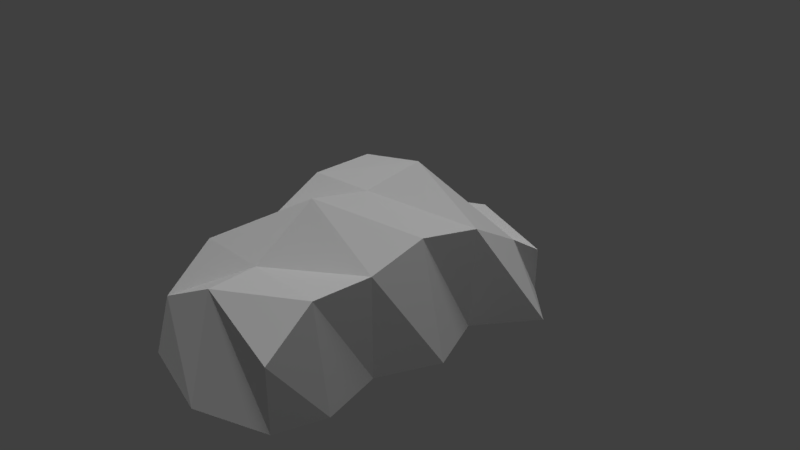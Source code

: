 # Source: bush.blend  (saved by Blender 2.79.0; exported with 4.5.12 LTS)
import bpy
from mathutils import Matrix  # noqa: F401  (used for matrix-valued properties, if any)

bpy.ops.wm.read_factory_settings(use_empty=True)
scene = bpy.context.scene
scene.name = 'Scene'

# ---- collections
col_collection_1 = bpy.data.collections.new('Collection 1'); scene.collection.children.link(col_collection_1)

# ---- materials (node trees are filled in below, after node groups)
mat_grass = bpy.data.materials.new('grass')
mat_grass.alpha_threshold = 0.0
mat_grass.use_transparent_shadow = False
mat_grass.roughness = 0.5
mat_grass.specular_intensity = 0.0
mat_grass.line_color = (0.0, 0.0, 0.0, 1.0)

# ---- material node trees

# ---- world
world_world = bpy.data.worlds.new('World'); scene.world = world_world
world_world.color = (0.05088, 0.05088, 0.05088)
world_world.use_sun_shadow = False
world_world.sun_shadow_jitter_overblur = 0.0
world_world.cycles.sampling_method = 'MANUAL'

# ---- cameras
cam_camera = bpy.data.cameras.new('Camera')
cam_camera.clip_end = 100.0
cam_camera.lens = 35.0
cam_camera.sensor_width = 32.0
cam_camera.sensor_height = 18.0
cam_camera.ortho_scale = 7.314
cam_camera.dof.focus_distance = 0.0
cam_camera.dof.aperture_fstop = 128.0

# ---- lights
light_hemi = bpy.data.lights.new('Hemi', 'SUN')
light_hemi.transmission_factor = 0.0
light_hemi.angle = 0.1993
light_hemi.energy = 1.0
light_hemi.shadow_buffer_clip_start = 0.5
light_hemi.shadow_soft_size = 0.1
light_hemi.shadow_cascade_max_distance = 1000.0
light_lamp = bpy.data.lights.new('Lamp', 'POINT')
light_lamp.transmission_factor = 0.0
light_lamp.cutoff_distance = 30.0
light_lamp.energy = 100.0
light_lamp.shadow_buffer_clip_start = 1.001
light_lamp.shadow_soft_size = 0.1
light_lamp.shadow_maximum_resolution = 0.006
light_lamp.use_absolute_resolution = True

# ---- meshes
me_cube = bpy.data.meshes.new('Cube')
me_cube.from_pydata([(1.587, 1.0, -1.0), (1.215, -1.0, -1.0), (-1.109, -1.0, -1.0), (-1.0, 1.0, -1.0), (1.0, 1.0, -0.01887), (1.012, -1.009, 0.4454), (-1.012, -1.009, 0.4454), (-1.0, 1.0, -0.01887), (1.788e-07, 1.0, -1.0), (0.0, -1.0, -1.0), (2.384e-07, 1.0, -0.01887), (-5.372e-07, -1.023, 0.4719), (1.358, -5.96e-08, -1.0), (-1.309, 2.98e-07, -1.0), (0.9673, 0.002578, 0.5835), (-1.009, -0.00429, 0.8246), (-1.521e-07, -0.006786, 0.8952), (8.941e-08, 1.192e-07, -1.0), (1.0, -0.5, -1.0), (1.005, -0.5016, 0.4099), (-3.394e-07, -0.5183, 1.059), (-1.648, -0.5, -1.0), (-1.028, -0.508, 0.3525), (4.47e-08, -0.5, -1.0), (-1.749, 0.5, -1.0), (-1.02, 0.528, 0.837), (1.341e-07, 0.5, -1.0), (1.0, 0.5, -1.0), (1.046, 0.517, 0.4394), (4.318e-08, 0.5174, 1.038), (-3.195e-07, -1.628, -1.0), (-1.262, -1.457, -1.0), (1.0, -1.399, -1.0), (1.0, -1.399, -0.09593), (-1.0, -1.399, -0.09593), (-8.56e-07, -1.399, 0.4318), (3.989e-07, 1.442, -1.0), (-1.25, 1.327, -1.0), (1.0, 1.327, -1.0), (1.0, 1.327, -0.3687), (-1.0, 1.327, -0.3687), (4.585e-07, 1.327, -0.01887)], [], [(23, 9, 2, 21), (20, 22, 6, 11), (18, 19, 5, 1), (11, 6, 34, 35), (24, 25, 7, 3), (0, 8, 36, 38), (10, 4, 39, 41), (2, 9, 30, 31), (19, 20, 11, 5), (18, 1, 9, 23), (27, 12, 17, 26), (28, 29, 16, 14), (21, 22, 15, 13), (27, 28, 14, 12), (29, 25, 15, 16), (26, 17, 13, 24), (2, 6, 22, 21), (12, 18, 23, 17), (14, 16, 20, 19), (12, 14, 19, 18), (16, 15, 22, 20), (17, 23, 21, 13), (8, 26, 24, 3), (10, 7, 25, 29), (0, 4, 28, 27), (4, 10, 29, 28), (0, 27, 26, 8), (13, 15, 25, 24), (30, 35, 34, 31), (32, 33, 35, 30), (6, 2, 31, 34), (5, 11, 35, 33), (1, 5, 33, 32), (9, 1, 32, 30), (41, 36, 37, 40), (39, 38, 36, 41), (8, 3, 37, 36), (4, 0, 38, 39), (7, 10, 41, 40), (3, 7, 40, 37)])
_uv = me_cube.uv_layers.new(name='UVMap')
_uv.uv.foreach_set('vector', [0.0, 0.0, 1.0, 0.0, 1.0, 1.0, 0.0, 1.0, 0.0, 0.0, 1.0, 0.0, 1.0, 1.0, 0.0, 1.0, 0.0, 0.0, 1.0, 0.0, 1.0, 1.0, 0.0, 1.0, 0.0, 0.0, 1.0, 0.0, 1.0, 1.0, 0.0, 1.0, 0.0, 0.0, 1.0, 0.0, 1.0, 1.0, 0.0, 1.0, 0.0, 0.0, 1.0, 0.0, 1.0, 1.0, 0.0, 1.0, 0.0, 0.0, 1.0, 0.0, 1.0, 1.0, 0.0, 1.0, 0.0, 0.0, 1.0, 0.0, 1.0, 1.0, 0.0, 1.0, 0.0, 0.0, 1.0, 0.0, 1.0, 1.0, 0.0, 1.0, 0.0, 0.0, 1.0, 0.0, 1.0, 1.0, 0.0, 1.0, 0.0, 0.0, 1.0, 0.0, 1.0, 1.0, 0.0, 1.0, 0.0, 0.0, 1.0, 0.0, 1.0, 1.0, 0.0, 1.0, 0.0, 0.0, 1.0, 0.0, 1.0, 1.0, 0.0, 1.0, 0.0, 0.0, 1.0, 0.0, 1.0, 1.0, 0.0, 1.0, 0.0, 0.0, 1.0, 0.0, 1.0, 1.0, 0.0, 1.0, 0.0, 0.0, 1.0, 0.0, 1.0, 1.0, 0.0, 1.0, 0.0, 0.0, 1.0, 0.0, 1.0, 1.0, 0.0, 1.0, 0.0, 0.0, 1.0, 0.0, 1.0, 1.0, 0.0, 1.0, 0.0, 0.0, 1.0, 0.0, 1.0, 1.0, 0.0, 1.0, 0.0, 0.0, 1.0, 0.0, 1.0, 1.0, 0.0, 1.0, 0.0, 0.0, 1.0, 0.0, 1.0, 1.0, 0.0, 1.0, 0.0, 0.0, 1.0, 0.0, 1.0, 1.0, 0.0, 1.0, 0.0, 0.0, 1.0, 0.0, 1.0, 1.0, 0.0, 1.0, 0.0, 0.0, 1.0, 0.0, 1.0, 1.0, 0.0, 1.0, 0.0, 0.0, 1.0, 0.0, 1.0, 1.0, 0.0, 1.0, 0.0, 0.0, 1.0, 0.0, 1.0, 1.0, 0.0, 1.0, 0.0, 0.0, 1.0, 0.0, 1.0, 1.0, 0.0, 1.0, 0.0, 0.0, 1.0, 0.0, 1.0, 1.0, 0.0, 1.0, 0.0, 0.0, 1.0, 0.0, 1.0, 1.0, 0.0, 1.0, 0.0, 0.0, 1.0, 0.0, 1.0, 1.0, 0.0, 1.0, 0.0, 0.0, 1.0, 0.0, 1.0, 1.0, 0.0, 1.0, 0.0, 0.0, 1.0, 0.0, 1.0, 1.0, 0.0, 1.0, 0.0, 0.0, 1.0, 0.0, 1.0, 1.0, 0.0, 1.0, 0.0, 0.0, 1.0, 0.0, 1.0, 1.0, 0.0, 1.0, 0.0, 0.0, 1.0, 0.0, 1.0, 1.0, 0.0, 1.0, 0.0, 0.0, 1.0, 0.0, 1.0, 1.0, 0.0, 1.0, 0.0, 0.0, 1.0, 0.0, 1.0, 1.0, 0.0, 1.0, 0.0, 0.0, 1.0, 0.0, 1.0, 1.0, 0.0, 1.0, 0.0, 0.0, 1.0, 0.0, 1.0, 1.0, 0.0, 1.0, 0.0, 0.0, 1.0, 0.0, 1.0, 1.0, 0.0, 1.0])
me_cube.materials.append(mat_grass)
me_cube.use_remesh_preserve_volume = False
me_cube.use_remesh_preserve_attributes = False
me_cube.use_mirror_vertex_groups = False
me_cube.update()

# ---- objects
ob_hemi = bpy.data.objects.new('Hemi', light_hemi)
ob_cube = bpy.data.objects.new('Cube', me_cube)
ob_lamp = bpy.data.objects.new('Lamp', light_lamp)
ob_camera = bpy.data.objects.new('Camera', cam_camera)

# ---- transforms, parenting, visibility, modifiers, constraints
ob_hemi.location = (-3.376, 3.288, 0.4108)
ob_hemi.lineart.crease_threshold = 0.0
ob_cube.location = (0.0, 0.0, 0.0)
ob_cube.scale = (1.0, 1.681, 1.0)
ob_cube.lock_rotations_4d = False
ob_cube.empty_display_type = 'ARROWS'
ob_cube.lineart.crease_threshold = 0.0
ob_lamp.location = (4.076, 1.005, 5.904)
ob_lamp.rotation_euler = (0.6503, 0.05522, 1.866)
ob_lamp.lock_rotations_4d = False
ob_lamp.empty_display_type = 'ARROWS'
ob_lamp.color = (0.0, 0.0, 0.0, 0.0)
ob_lamp.lineart.crease_threshold = 0.0
ob_camera.location = (7.481, -6.508, 5.344)
ob_camera.rotation_euler = (1.109, 0.0, 0.8149)
ob_camera.lock_rotations_4d = False
ob_camera.empty_display_type = 'ARROWS'
ob_camera.color = (0.0, 0.0, 0.0, 0.0)
ob_camera.display_type = 'WIRE'
ob_camera.lineart.crease_threshold = 0.0

# ---- collection membership
col_collection_1.objects.link(ob_hemi)
col_collection_1.objects.link(ob_cube)
col_collection_1.objects.link(ob_lamp)
col_collection_1.objects.link(ob_camera)

# ---- scene / render settings (as saved in the file)
scene.camera = ob_camera
scene.frame_start = 1; scene.frame_end = 250; scene.frame_set(1)
scene.render.engine = 'BLENDER_EEVEE_NEXT'
scene.render.resolution_percentage = 50
scene.render.dither_intensity = 0.0
scene.cycles.use_denoising = False
scene.cycles.samples = 128
scene.cycles.sampling_pattern = 'TABULATED_SOBOL'
scene.cycles.use_adaptive_sampling = False
scene.cycles.use_light_tree = False
scene.cycles.blur_glossy = 0.0
scene.cycles.sample_clamp_indirect = 0.0
scene.view_settings.view_transform = 'Standard'
bpy.context.view_layer.update()
